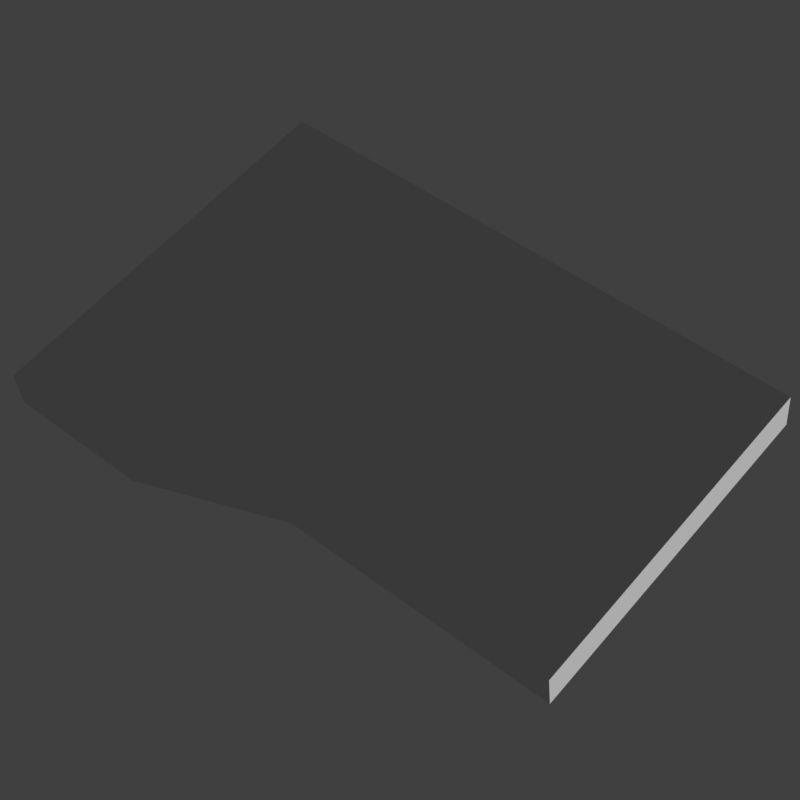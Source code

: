 # Source: tablet.blend  (saved by Blender 4.5.91; exported with 4.5.12 LTS)
import bpy
from mathutils import Matrix  # noqa: F401  (used for matrix-valued properties, if any)

bpy.ops.wm.read_factory_settings(use_empty=True)
scene = bpy.context.scene
scene.name = 'Scene'

# ---- collections
col_collection = bpy.data.collections.new('Collection'); scene.collection.children.link(col_collection)

# ---- materials (node trees are filled in below, after node groups)
mat_vtx_color = bpy.data.materials.new('vtx_color')

# ---- material node trees

# ---- world
world_world = bpy.data.worlds.new('World'); scene.world = world_world
world_world.use_nodes = True; world_world.node_tree.nodes.clear()
_N = world_world.node_tree.nodes; _L = world_world.node_tree.links
n0 = _N.new('ShaderNodeOutputWorld'); n0.name = 'World Output'; n0.location = (200, 100)
n1 = _N.new('ShaderNodeBackground'); n1.name = 'Background'; n1.location = (-200, 100)
n1.inputs[0].default_value = (0.05088, 0.05088, 0.05088, 1.0)
_L.new(n1.outputs[0], n0.inputs[0])
n0.is_active_output = True
world_world.color = (0.05088, 0.05088, 0.05088)
world_world.sun_shadow_jitter_overblur = 0.0

# ---- cameras
cam_camera_001 = bpy.data.cameras.new('Camera.001')
cam_camera_001.lens = 80.0

# ---- meshes
me_tablet = bpy.data.meshes.new('tablet')
me_tablet.from_pydata([(-0.271, -0.02158, 0.2271), (-0.271, -0.02158, -0.1887), (-0.271, -0.000446, 0.2271), (-0.271, -0.0004461, -0.1887), (0.329, -0.02158, -0.1887), (0.329, -0.02158, 0.1712), (0.329, -0.0004461, -0.1887), (0.329, -0.000446, 0.1712), (0.03258, -0.02158, 0.1712), (0.03258, -0.0004461, -0.1887), (0.03258, -0.000446, 0.1712), (0.03258, -0.02158, -0.1887), (-0.1192, -0.02158, 0.2271), (-0.1192, -0.0004461, -0.1887), (-0.1192, -0.000446, 0.2271), (-0.1192, -0.02158, -0.1887), (-0.271, 0.02173, 0.2271), (-0.271, 0.02173, -0.1887), (0.329, 0.02173, -0.1887), (0.329, 0.02173, 0.1712), (0.03258, 0.02173, -0.1887), (0.03258, 0.02173, 0.1712), (-0.1192, 0.02173, -0.1887), (-0.1192, 0.02173, 0.2271)], [], [(8, 5, 7, 10), (3, 1, 0, 2), (5, 4, 6, 7), (8, 11, 4, 5), (9, 13, 22, 20), (15, 1, 3, 13), (4, 11, 9, 6), (3, 2, 16, 17), (12, 15, 11, 8), (12, 8, 10, 14), (0, 12, 14, 2), (0, 1, 15, 12), (11, 15, 13, 9), (14, 10, 21, 23), (23, 22, 17, 16), (19, 18, 20, 21), (21, 20, 22, 23), (10, 7, 19, 21), (7, 6, 18, 19), (6, 9, 20, 18), (2, 14, 23, 16), (13, 3, 17, 22)])
_uv = me_tablet.uv_layers.new(name='UVMap')
_uv.uv.foreach_set('vector', [0.125, 0.6875, 0.125, 0.75, 0.375, 1.0, 0.375, 0.8125, 0.625, 0.625, 0.375, 0.625, 0.125, 0.625, 0.375, 0.625, 0.375, 0.75, 0.625, 0.75, 0.625, 1.0, 0.375, 1.0, 0.125, 0.6875, 0.375, 0.6875, 0.375, 0.75, 0.125, 0.75, 0.4375, 0.25, 0.4688, 0.25, 0.4688, 0.25, 0.4375, 0.25, 0.4688, 0.0, 0.5, 0.0, 0.5, 0.25, 0.4688, 0.25, 0.375, 0.0, 0.4375, 0.0, 0.4375, 0.25, 0.375, 0.25, 0.625, 0.625, 0.375, 0.625, 0.375, 0.625, 0.625, 0.625, 0.125, 0.6562, 0.375, 0.6562, 0.375, 0.6875, 0.125, 0.6875, 0.125, 0.6562, 0.125, 0.6875, 0.375, 0.8125, 0.375, 0.7188, 0.125, 0.625, 0.125, 0.6562, 0.375, 0.7188, 0.375, 0.625, 0.125, 0.625, 0.375, 0.625, 0.375, 0.6562, 0.125, 0.6562, 0.4375, 0.0, 0.4688, 0.0, 0.4688, 0.25, 0.4375, 0.25, 0.375, 0.7188, 0.375, 0.8125, 0.375, 0.8125, 0.375, 0.7188, 0.375, 0.5938, 0.625, 0.5938, 0.625, 0.625, 0.375, 0.625, 0.375, 0.5, 0.625, 0.5, 0.625, 0.5625, 0.375, 0.5625, 0.375, 0.5625, 0.625, 0.5625, 0.625, 0.5938, 0.375, 0.5938, 0.375, 0.8125, 0.375, 1.0, 0.375, 1.0, 0.375, 0.8125, 0.375, 1.0, 0.625, 1.0, 0.625, 1.0, 0.375, 1.0, 0.375, 0.25, 0.4375, 0.25, 0.4375, 0.25, 0.375, 0.25, 0.375, 0.625, 0.375, 0.7188, 0.375, 0.7188, 0.375, 0.625, 0.4688, 0.25, 0.5, 0.25, 0.5, 0.25, 0.4688, 0.25])
_ca = me_tablet.color_attributes.new('Col', 'FLOAT_COLOR', 'POINT')
_ca.data.foreach_set('color', [0.02643, 0.03235, 0.04352, 1.0, 0.04718, 0.4067, 0.712, 1.0, 0.1748, 0.1926, 0.32, 1.0, 0.1748, 0.1926, 0.32, 1.0, 0.04718, 0.4067, 0.712, 1.0, 0.04183, 0.04821, 0.06594, 1.0, 0.1748, 0.1926, 0.32, 1.0, 0.1748, 0.1926, 0.32, 1.0, 0.02643, 0.03235, 0.04352, 1.0, 0.1748, 0.1926, 0.32, 1.0, 0.1748, 0.1926, 0.32, 1.0, 0.04718, 0.4067, 0.712, 1.0, 0.02643, 0.03235, 0.04352, 1.0, 0.1748, 0.1926, 0.32, 1.0, 0.1748, 0.1926, 0.32, 1.0, 0.04718, 0.4067, 0.712, 1.0, 0.1748, 0.1926, 0.32, 1.0, 0.1748, 0.1926, 0.32, 1.0, 0.1748, 0.1926, 0.32, 1.0, 0.1748, 0.1926, 0.32, 1.0, 0.1748, 0.1926, 0.32, 1.0, 0.1748, 0.1926, 0.32, 1.0, 0.1748, 0.1926, 0.32, 1.0, 0.1748, 0.1926, 0.32, 1.0])
_ca = me_tablet.color_attributes.new('Alpha', 'FLOAT_COLOR', 'POINT')
_ca.data.foreach_set('color', [1.0, 1.0, 1.0, 1.0, 1.0, 1.0, 1.0, 1.0, 1.0, 1.0, 1.0, 1.0, 1.0, 1.0, 1.0, 1.0, 1.0, 1.0, 1.0, 1.0, 1.0, 1.0, 1.0, 1.0, 1.0, 1.0, 1.0, 1.0, 1.0, 1.0, 1.0, 1.0, 1.0, 1.0, 1.0, 1.0, 1.0, 1.0, 1.0, 1.0, 1.0, 1.0, 1.0, 1.0, 1.0, 1.0, 1.0, 1.0, 1.0, 1.0, 1.0, 1.0, 1.0, 1.0, 1.0, 1.0, 1.0, 1.0, 1.0, 1.0, 1.0, 1.0, 1.0, 1.0, 1.0, 1.0, 1.0, 1.0, 1.0, 1.0, 1.0, 1.0, 1.0, 1.0, 1.0, 1.0, 1.0, 1.0, 1.0, 1.0, 1.0, 1.0, 1.0, 1.0, 1.0, 1.0, 1.0, 1.0, 1.0, 1.0, 1.0, 1.0, 1.0, 1.0, 1.0, 1.0])
me_tablet.materials.append(mat_vtx_color)
me_tablet.use_paint_bone_selection = False
me_tablet.use_paint_mask_vertex = True
me_tablet.update()

# ---- objects
ob_camera = bpy.data.objects.new('Camera', cam_camera_001)
ob_part_screen = bpy.data.objects.new('part_screen', me_tablet)

# ---- transforms, parenting, visibility, modifiers, constraints
ob_camera.location = (0.7545, 0.6961, -1.347)
ob_camera.rotation_euler = (-2.512, -0.08286, -0.7007)
ob_part_screen.location = (0.0, 0.0, 0.0)
ob_part_screen.rotation_euler = (4.712, 2.22e-16, -2.22e-16)
_vg = ob_part_screen.vertex_groups.new(name='hbody')

# ---- collection membership
col_collection.objects.link(ob_camera)
col_collection.objects.link(ob_part_screen)

# ---- scene / render settings (as saved in the file)
scene.camera = ob_camera
scene.frame_start = 1; scene.frame_end = 250; scene.frame_set(1)
scene.render.engine = 'CYCLES'
scene.render.resolution_x = 32
scene.render.resolution_y = 32
scene.render.film_transparent = True
scene.view_settings.view_transform = 'Standard'
bpy.context.view_layer.update()

# ---- added for rendering (the .blend has no usable light): sun
light_auto_sun = bpy.data.lights.new('AutoSun', 'SUN')
light_auto_sun.energy = 3.0
light_auto_sun.angle = 0.0523599
ob_auto_sun = bpy.data.objects.new('AutoSun', light_auto_sun)
scene.collection.objects.link(ob_auto_sun)
ob_auto_sun.rotation_euler = (0.872665, 0.174533, 0.523599)
bpy.context.view_layer.update()
